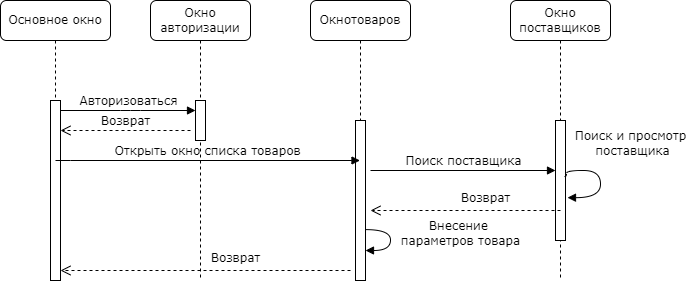

The diagram above was exported from draw.io. Its source (the exported page's mxGraphModel, read from the mxfile embedded in the PNG):
<mxGraphModel dx="1178" dy="790" grid="1" gridSize="10" guides="1" tooltips="1" connect="1" arrows="1" fold="1" page="1" pageScale="1" pageWidth="1100" pageHeight="850" background="none" math="0" shadow="0">
  <root>
    <mxCell id="0" />
    <mxCell id="1" parent="0" />
    <mxCell id="7baba1c4bc27f4b0-2" value="Окно авторизации" style="shape=umlLifeline;perimeter=lifelinePerimeter;whiteSpace=wrap;html=1;container=1;collapsible=0;recursiveResize=0;outlineConnect=0;rounded=1;shadow=0;comic=0;labelBackgroundColor=none;strokeWidth=1;fontFamily=Verdana;fontSize=12;align=center;" parent="1" vertex="1">
      <mxGeometry x="240" y="80" width="100" height="280" as="geometry" />
    </mxCell>
    <mxCell id="7baba1c4bc27f4b0-10" value="" style="html=1;points=[];perimeter=orthogonalPerimeter;rounded=0;shadow=0;comic=0;labelBackgroundColor=none;strokeWidth=1;fontFamily=Verdana;fontSize=12;align=center;" parent="7baba1c4bc27f4b0-2" vertex="1">
      <mxGeometry x="45" y="100" width="10" height="40" as="geometry" />
    </mxCell>
    <mxCell id="7baba1c4bc27f4b0-3" value="Окнотоваров" style="shape=umlLifeline;perimeter=lifelinePerimeter;whiteSpace=wrap;html=1;container=1;collapsible=0;recursiveResize=0;outlineConnect=0;rounded=1;shadow=0;comic=0;labelBackgroundColor=none;strokeWidth=1;fontFamily=Verdana;fontSize=12;align=center;" parent="1" vertex="1">
      <mxGeometry x="400" y="80" width="100" height="280" as="geometry" />
    </mxCell>
    <mxCell id="7baba1c4bc27f4b0-13" value="" style="html=1;points=[];perimeter=orthogonalPerimeter;rounded=0;shadow=0;comic=0;labelBackgroundColor=none;strokeWidth=1;fontFamily=Verdana;fontSize=12;align=center;" parent="7baba1c4bc27f4b0-3" vertex="1">
      <mxGeometry x="45" y="120" width="10" height="160" as="geometry" />
    </mxCell>
    <mxCell id="2jb0UfUXojAi2Yqv621_-11" value="&lt;div&gt;Внесение&amp;nbsp;&lt;/div&gt;&lt;div&gt;параметров товара&lt;/div&gt;" style="html=1;verticalAlign=bottom;endArrow=block;labelBackgroundColor=none;fontFamily=Verdana;fontSize=12;elbow=vertical;edgeStyle=orthogonalEdgeStyle;curved=1;exitX=0.994;exitY=0.682;exitDx=0;exitDy=0;exitPerimeter=0;" parent="7baba1c4bc27f4b0-3" source="7baba1c4bc27f4b0-13" target="7baba1c4bc27f4b0-13" edge="1">
      <mxGeometry x="0.2953" y="-70" relative="1" as="geometry">
        <mxPoint x="64" y="236" as="sourcePoint" />
        <mxPoint x="110" y="260" as="targetPoint" />
        <Array as="points">
          <mxPoint x="80" y="229" />
          <mxPoint x="80" y="250" />
        </Array>
        <mxPoint x="70" y="70" as="offset" />
      </mxGeometry>
    </mxCell>
    <mxCell id="7baba1c4bc27f4b0-8" value="Основное окно " style="shape=umlLifeline;perimeter=lifelinePerimeter;whiteSpace=wrap;html=1;container=1;collapsible=0;recursiveResize=0;outlineConnect=0;rounded=1;shadow=0;comic=0;labelBackgroundColor=none;strokeWidth=1;fontFamily=Verdana;fontSize=12;align=center;" parent="1" vertex="1">
      <mxGeometry x="90" y="80" width="110" height="280" as="geometry" />
    </mxCell>
    <mxCell id="7baba1c4bc27f4b0-9" value="" style="html=1;points=[];perimeter=orthogonalPerimeter;rounded=0;shadow=0;comic=0;labelBackgroundColor=none;strokeWidth=1;fontFamily=Verdana;fontSize=12;align=center;" parent="7baba1c4bc27f4b0-8" vertex="1">
      <mxGeometry x="50" y="100" width="10" height="180" as="geometry" />
    </mxCell>
    <mxCell id="2jb0UfUXojAi2Yqv621_-1" value="Открыть окно списка товаров" style="html=1;verticalAlign=bottom;endArrow=block;labelBackgroundColor=none;fontFamily=Verdana;fontSize=12;edgeStyle=elbowEdgeStyle;elbow=vertical;" parent="7baba1c4bc27f4b0-8" target="7baba1c4bc27f4b0-3" edge="1">
      <mxGeometry relative="1" as="geometry">
        <mxPoint x="55" y="160" as="sourcePoint" />
        <Array as="points">
          <mxPoint x="60" y="160" />
        </Array>
        <mxPoint x="185" y="160" as="targetPoint" />
      </mxGeometry>
    </mxCell>
    <mxCell id="7baba1c4bc27f4b0-11" value="Авторизоваться" style="html=1;verticalAlign=bottom;endArrow=block;labelBackgroundColor=none;fontFamily=Verdana;fontSize=12;edgeStyle=elbowEdgeStyle;elbow=vertical;" parent="1" edge="1">
      <mxGeometry relative="1" as="geometry">
        <mxPoint x="150" y="190" as="sourcePoint" />
        <mxPoint x="285" y="190" as="targetPoint" />
        <Array as="points">
          <mxPoint x="220" y="190" />
        </Array>
      </mxGeometry>
    </mxCell>
    <mxCell id="2jb0UfUXojAi2Yqv621_-3" value="Возврат" style="html=1;verticalAlign=bottom;endArrow=open;dashed=1;endSize=8;labelBackgroundColor=none;fontFamily=Verdana;fontSize=12;" parent="1" edge="1">
      <mxGeometry x="-0.1966" y="-3" relative="1" as="geometry">
        <mxPoint x="150" y="349.9999999999999" as="targetPoint" />
        <mxPoint x="440" y="350" as="sourcePoint" />
        <Array as="points" />
        <mxPoint x="1" as="offset" />
      </mxGeometry>
    </mxCell>
    <mxCell id="2jb0UfUXojAi2Yqv621_-4" value="Возврат" style="html=1;verticalAlign=bottom;endArrow=open;dashed=1;endSize=8;labelBackgroundColor=none;fontFamily=Verdana;fontSize=12;" parent="1" edge="1">
      <mxGeometry relative="1" as="geometry">
        <mxPoint x="150" y="210" as="targetPoint" />
        <mxPoint x="280" y="210" as="sourcePoint" />
        <Array as="points" />
      </mxGeometry>
    </mxCell>
    <mxCell id="2jb0UfUXojAi2Yqv621_-6" value="Окно поставщиков" style="shape=umlLifeline;perimeter=lifelinePerimeter;whiteSpace=wrap;html=1;container=1;collapsible=0;recursiveResize=0;outlineConnect=0;rounded=1;shadow=0;comic=0;labelBackgroundColor=none;strokeWidth=1;fontFamily=Verdana;fontSize=12;align=center;" parent="1" vertex="1">
      <mxGeometry x="600" y="80" width="100" height="280" as="geometry" />
    </mxCell>
    <mxCell id="2jb0UfUXojAi2Yqv621_-7" value="" style="html=1;points=[];perimeter=orthogonalPerimeter;rounded=0;shadow=0;comic=0;labelBackgroundColor=none;strokeWidth=1;fontFamily=Verdana;fontSize=12;align=center;" parent="2jb0UfUXojAi2Yqv621_-6" vertex="1">
      <mxGeometry x="45" y="120" width="10" height="120" as="geometry" />
    </mxCell>
    <mxCell id="2jb0UfUXojAi2Yqv621_-8" value="&lt;div&gt;Поиск и просмотр&lt;/div&gt;&lt;div&gt;&amp;nbsp;поставщика&lt;/div&gt;" style="html=1;verticalAlign=bottom;endArrow=block;labelBackgroundColor=none;fontFamily=Verdana;fontSize=12;elbow=vertical;edgeStyle=orthogonalEdgeStyle;curved=1;exitX=0.9;exitY=0.467;exitDx=0;exitDy=0;exitPerimeter=0;entryX=1.2;entryY=0.643;entryDx=0;entryDy=0;entryPerimeter=0;" parent="2jb0UfUXojAi2Yqv621_-6" source="2jb0UfUXojAi2Yqv621_-7" target="2jb0UfUXojAi2Yqv621_-7" edge="1">
      <mxGeometry x="-0.1781" y="32" relative="1" as="geometry">
        <mxPoint x="195" y="202" as="sourcePoint" />
        <mxPoint x="200" y="240" as="targetPoint" />
        <Array as="points">
          <mxPoint x="56" y="176" />
          <mxPoint x="56" y="170" />
          <mxPoint x="90" y="170" />
          <mxPoint x="90" y="197" />
        </Array>
        <mxPoint x="-2" y="-10" as="offset" />
      </mxGeometry>
    </mxCell>
    <mxCell id="2jb0UfUXojAi2Yqv621_-9" value="Поиск поставщика" style="html=1;verticalAlign=bottom;endArrow=block;labelBackgroundColor=none;fontFamily=Verdana;fontSize=12;edgeStyle=elbowEdgeStyle;elbow=vertical;" parent="2jb0UfUXojAi2Yqv621_-6" edge="1">
      <mxGeometry relative="1" as="geometry">
        <mxPoint x="-140" y="170" as="sourcePoint" />
        <Array as="points" />
        <mxPoint x="45" y="170" as="targetPoint" />
      </mxGeometry>
    </mxCell>
    <mxCell id="2jb0UfUXojAi2Yqv621_-10" value="Возврат" style="html=1;verticalAlign=bottom;endArrow=open;dashed=1;endSize=8;labelBackgroundColor=none;fontFamily=Verdana;fontSize=12;" parent="1" edge="1">
      <mxGeometry x="-0.1966" y="-3" relative="1" as="geometry">
        <mxPoint x="460" y="290" as="targetPoint" />
        <mxPoint x="650" y="290" as="sourcePoint" />
        <Array as="points" />
        <mxPoint x="1" as="offset" />
      </mxGeometry>
    </mxCell>
  </root>
</mxGraphModel>